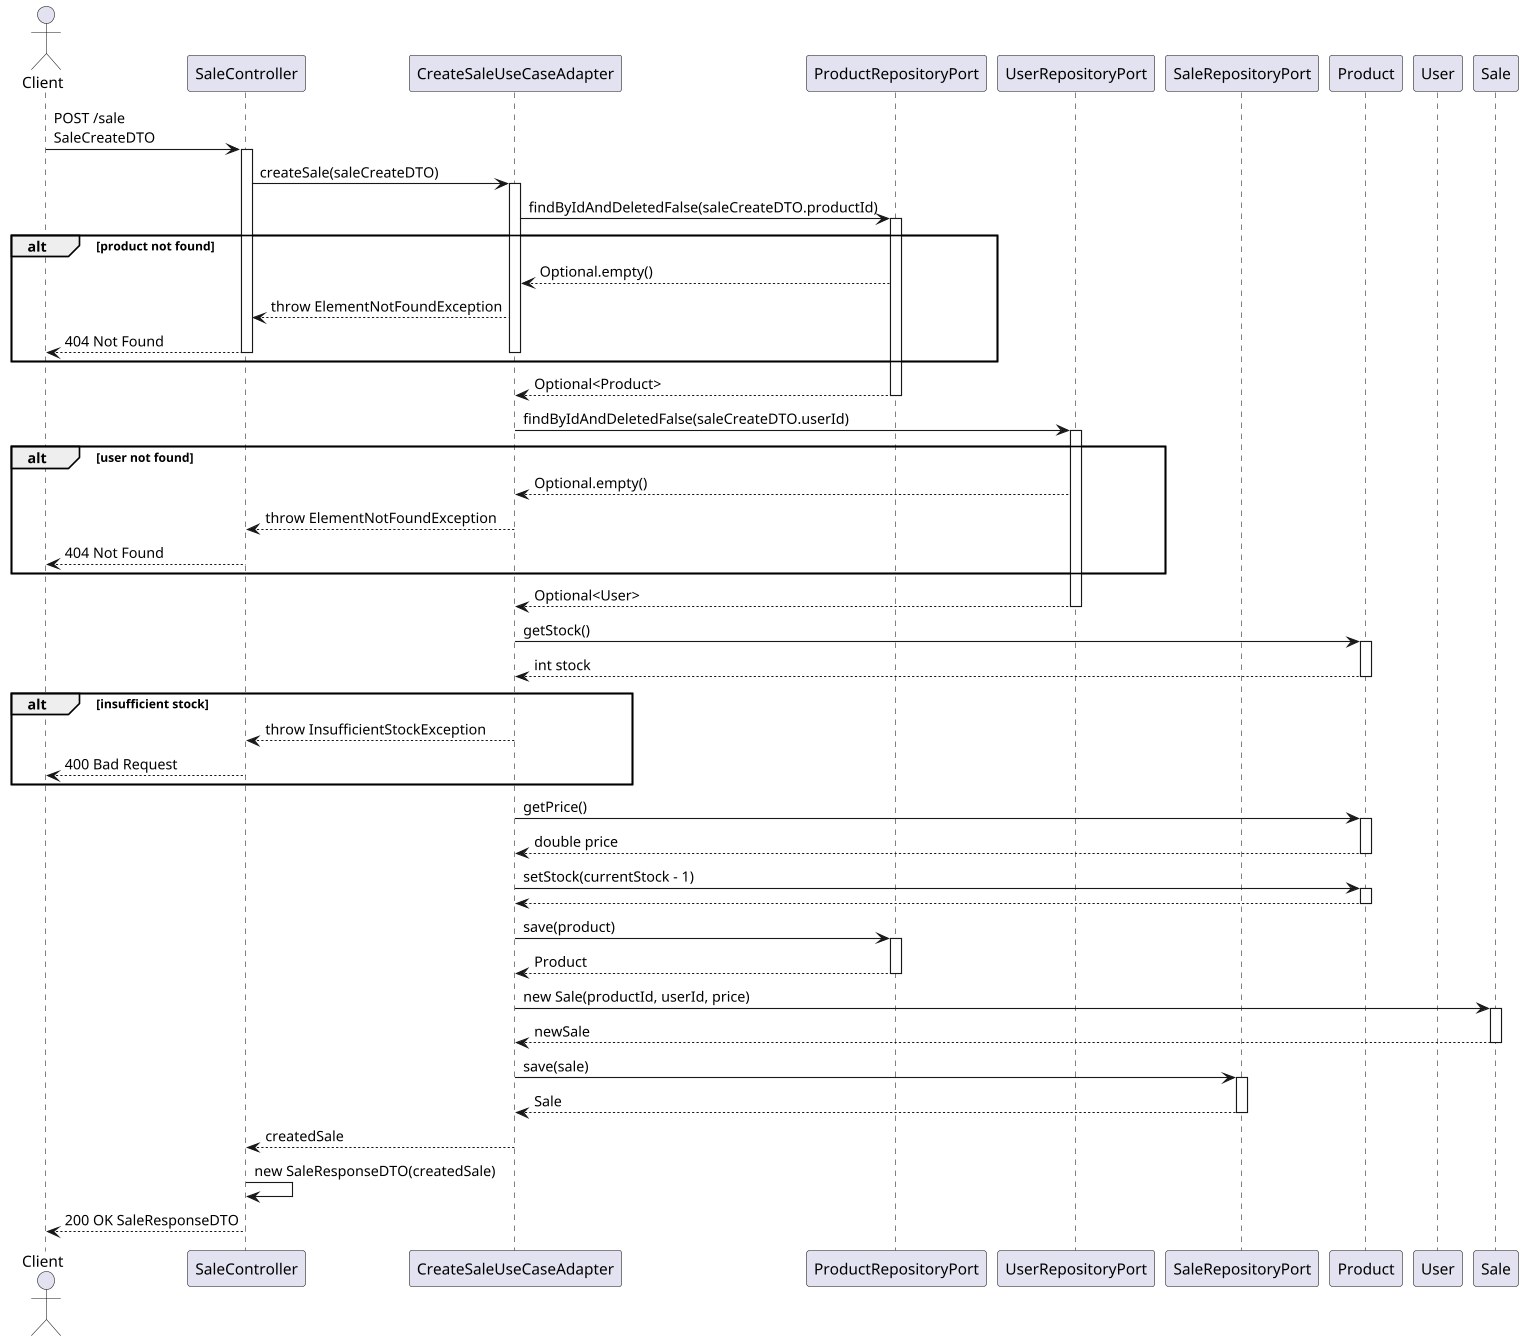

The diagram above was rendered by PlantUML. Its source (embedded in the PNG):
@startuml
actor Client
participant SaleController
participant CreateSaleUseCaseAdapter
participant ProductRepositoryPort
participant UserRepositoryPort
participant SaleRepositoryPort
participant Product
participant User
participant Sale

Client -> SaleController: POST /sale\nSaleCreateDTO
activate SaleController

SaleController -> CreateSaleUseCaseAdapter: createSale(saleCreateDTO)
activate CreateSaleUseCaseAdapter

CreateSaleUseCaseAdapter -> ProductRepositoryPort: findByIdAndDeletedFalse(saleCreateDTO.productId)
activate ProductRepositoryPort
alt product not found
    ProductRepositoryPort --> CreateSaleUseCaseAdapter: Optional.empty()
    CreateSaleUseCaseAdapter --> SaleController: throw ElementNotFoundException
    SaleController --> Client: 404 Not Found
    deactivate CreateSaleUseCaseAdapter
    deactivate SaleController
end
ProductRepositoryPort --> CreateSaleUseCaseAdapter: Optional<Product>
deactivate ProductRepositoryPort

CreateSaleUseCaseAdapter -> UserRepositoryPort: findByIdAndDeletedFalse(saleCreateDTO.userId)
activate UserRepositoryPort
alt user not found
    UserRepositoryPort --> CreateSaleUseCaseAdapter: Optional.empty()
    CreateSaleUseCaseAdapter --> SaleController: throw ElementNotFoundException
    SaleController --> Client: 404 Not Found
    deactivate CreateSaleUseCaseAdapter
    deactivate SaleController
end
UserRepositoryPort --> CreateSaleUseCaseAdapter: Optional<User>
deactivate UserRepositoryPort

CreateSaleUseCaseAdapter -> Product: getStock()
activate Product
Product --> CreateSaleUseCaseAdapter: int stock
deactivate Product

alt insufficient stock
    CreateSaleUseCaseAdapter --> SaleController: throw InsufficientStockException
    SaleController --> Client: 400 Bad Request
    deactivate CreateSaleUseCaseAdapter
    deactivate SaleController
end

CreateSaleUseCaseAdapter -> Product: getPrice()
activate Product
Product --> CreateSaleUseCaseAdapter: double price
deactivate Product

CreateSaleUseCaseAdapter -> Product: setStock(currentStock - 1)
activate Product
Product --> CreateSaleUseCaseAdapter
deactivate Product

CreateSaleUseCaseAdapter -> ProductRepositoryPort: save(product)
activate ProductRepositoryPort
ProductRepositoryPort --> CreateSaleUseCaseAdapter: Product
deactivate ProductRepositoryPort

CreateSaleUseCaseAdapter -> Sale: new Sale(productId, userId, price)
activate Sale
Sale --> CreateSaleUseCaseAdapter: newSale
deactivate Sale

CreateSaleUseCaseAdapter -> SaleRepositoryPort: save(sale)
activate SaleRepositoryPort
SaleRepositoryPort --> CreateSaleUseCaseAdapter: Sale
deactivate SaleRepositoryPort

CreateSaleUseCaseAdapter --> SaleController: createdSale
deactivate CreateSaleUseCaseAdapter

SaleController -> SaleController: new SaleResponseDTO(createdSale)
SaleController --> Client: 200 OK SaleResponseDTO
deactivate SaleController

@enduml